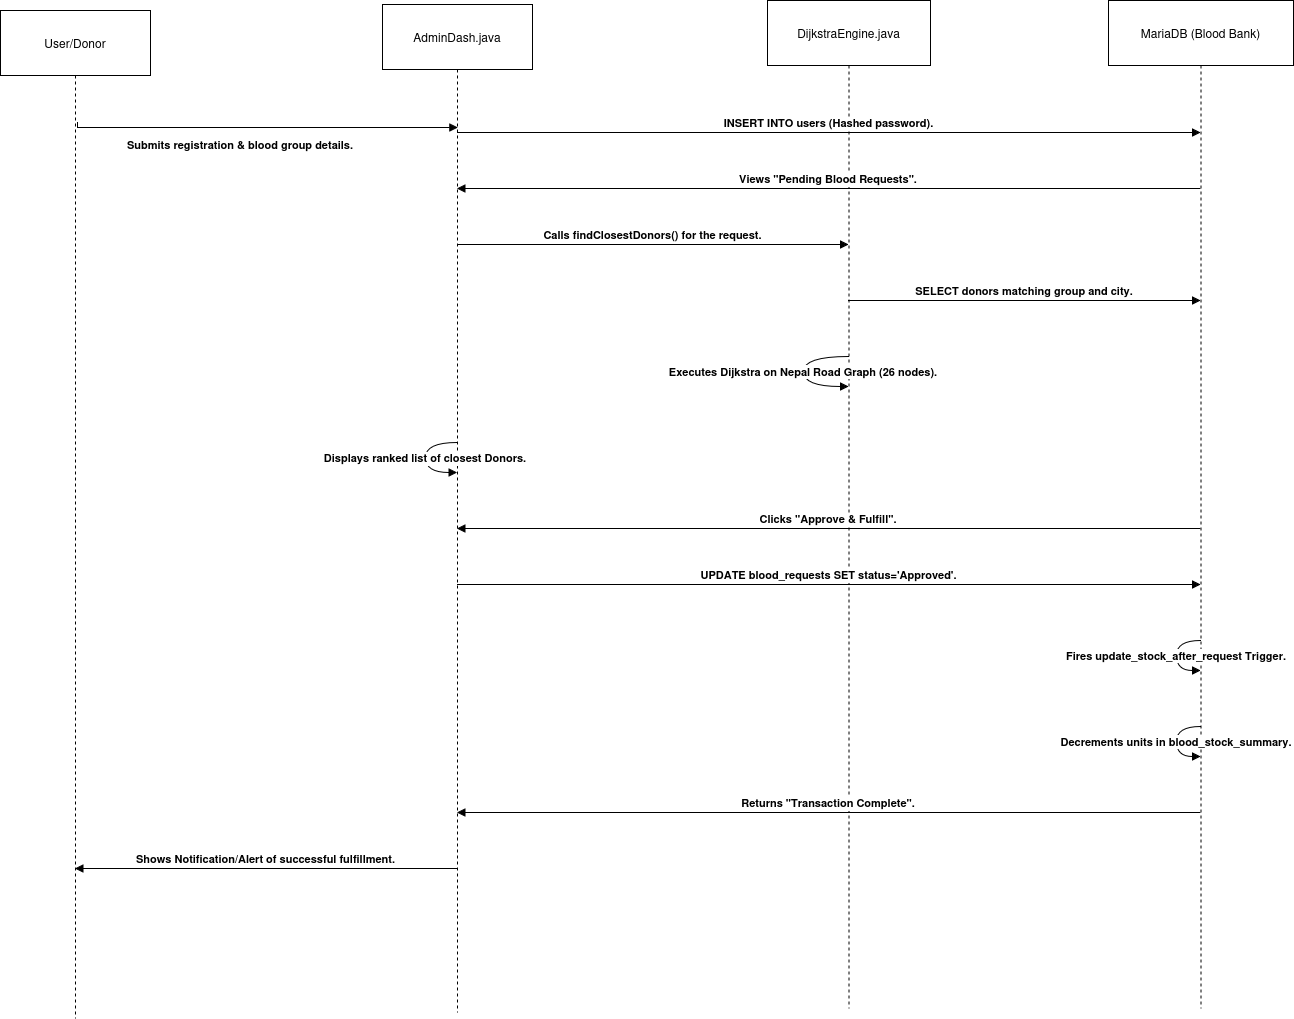

The diagram above was exported from draw.io. Its source (the exported page's mxGraphModel, read from the mxfile embedded in the PNG):
<mxGraphModel dx="1901" dy="1020" grid="0" gridSize="10" guides="1" tooltips="1" connect="1" arrows="1" fold="1" page="1" pageScale="1" pageWidth="1100" pageHeight="850" background="light-dark(#ffffff, #9a9996)" math="0" shadow="0">
  <root>
    <mxCell id="0" />
    <mxCell id="1" parent="0" />
    <mxCell id="2" parent="1" style="shape=umlLifeline;perimeter=lifelinePerimeter;whiteSpace=wrap;container=1;dropTarget=0;collapsible=0;recursiveResize=0;outlineConnect=0;portConstraint=eastwest;newEdgeStyle={&quot;edgeStyle&quot;:&quot;elbowEdgeStyle&quot;,&quot;elbow&quot;:&quot;vertical&quot;,&quot;curved&quot;:0,&quot;rounded&quot;:0};size=65;" value="User/Donor" vertex="1">
      <mxGeometry height="1008" width="150" x="139" y="45" as="geometry" />
    </mxCell>
    <mxCell id="3" parent="1" style="shape=umlLifeline;perimeter=lifelinePerimeter;whiteSpace=wrap;container=1;dropTarget=0;collapsible=0;recursiveResize=0;outlineConnect=0;portConstraint=eastwest;newEdgeStyle={&quot;edgeStyle&quot;:&quot;elbowEdgeStyle&quot;,&quot;elbow&quot;:&quot;vertical&quot;,&quot;curved&quot;:0,&quot;rounded&quot;:0};size=65;" value="AdminDash.java" vertex="1">
      <mxGeometry height="1008" width="150" x="521" y="39" as="geometry" />
    </mxCell>
    <mxCell id="4" parent="1" style="shape=umlLifeline;perimeter=lifelinePerimeter;whiteSpace=wrap;container=1;dropTarget=0;collapsible=0;recursiveResize=0;outlineConnect=0;portConstraint=eastwest;newEdgeStyle={&quot;edgeStyle&quot;:&quot;elbowEdgeStyle&quot;,&quot;elbow&quot;:&quot;vertical&quot;,&quot;curved&quot;:0,&quot;rounded&quot;:0};size=65;" value="DijkstraEngine.java" vertex="1">
      <mxGeometry height="1008" width="163" x="906" y="35" as="geometry" />
    </mxCell>
    <mxCell id="5" parent="1" style="shape=umlLifeline;perimeter=lifelinePerimeter;whiteSpace=wrap;container=1;dropTarget=0;collapsible=0;recursiveResize=0;outlineConnect=0;portConstraint=eastwest;newEdgeStyle={&quot;edgeStyle&quot;:&quot;elbowEdgeStyle&quot;,&quot;elbow&quot;:&quot;vertical&quot;,&quot;curved&quot;:0,&quot;rounded&quot;:0};size=65;" value="MariaDB (Blood Bank)" vertex="1">
      <mxGeometry height="1008" width="185" x="1247" y="35" as="geometry" />
    </mxCell>
    <mxCell id="7" edge="1" parent="1" style="verticalAlign=bottom;edgeStyle=elbowEdgeStyle;elbow=vertical;curved=0;rounded=0;endArrow=block;fontStyle=1" value="Submits registration &amp; blood group details.">
      <mxGeometry relative="1" x="-0.128" y="-27" as="geometry">
        <mxPoint as="offset" />
        <Array as="points">
          <mxPoint x="303.83" y="162" />
        </Array>
        <mxPoint x="216" y="157" as="sourcePoint" />
        <mxPoint x="596.33" y="162" as="targetPoint" />
      </mxGeometry>
    </mxCell>
    <mxCell id="8" edge="1" parent="1" source="3" style="verticalAlign=bottom;edgeStyle=elbowEdgeStyle;elbow=vertical;curved=0;rounded=0;endArrow=block;fontStyle=1" target="5" value="INSERT INTO users (Hashed password).">
      <mxGeometry relative="1" as="geometry">
        <Array as="points">
          <mxPoint x="897" y="167" />
        </Array>
      </mxGeometry>
    </mxCell>
    <mxCell id="9" edge="1" parent="1" source="5" style="verticalAlign=bottom;edgeStyle=elbowEdgeStyle;elbow=vertical;curved=0;rounded=0;endArrow=block;fontStyle=1" target="3" value="Views &quot;Pending Blood Requests&quot;.">
      <mxGeometry relative="1" as="geometry">
        <Array as="points">
          <mxPoint x="1012" y="223" />
        </Array>
        <mxPoint x="1260" y="223" as="sourcePoint" />
      </mxGeometry>
    </mxCell>
    <mxCell id="10" edge="1" parent="1" source="3" style="verticalAlign=bottom;edgeStyle=elbowEdgeStyle;elbow=vertical;curved=0;rounded=0;endArrow=block;fontStyle=1" target="4" value="Calls findClosestDonors() for the request.">
      <mxGeometry relative="1" as="geometry">
        <Array as="points">
          <mxPoint x="711" y="279" />
        </Array>
      </mxGeometry>
    </mxCell>
    <mxCell id="11" edge="1" parent="1" source="4" style="verticalAlign=bottom;edgeStyle=elbowEdgeStyle;elbow=vertical;curved=0;rounded=0;endArrow=block;fontStyle=1" target="5" value="SELECT donors matching group and city.">
      <mxGeometry relative="1" as="geometry">
        <Array as="points">
          <mxPoint x="1086" y="335" />
        </Array>
      </mxGeometry>
    </mxCell>
    <mxCell id="12" edge="1" parent="1" source="4" style="curved=1;endArrow=block;fontStyle=1" target="4" value="Executes Dijkstra on Nepal Road Graph (26 nodes).">
      <mxGeometry relative="1" as="geometry">
        <Array as="points">
          <mxPoint x="942" y="391" />
          <mxPoint x="942" y="421" />
        </Array>
      </mxGeometry>
    </mxCell>
    <mxCell id="13" edge="1" parent="1" source="3" style="curved=1;endArrow=block;fontStyle=1" target="3" value="Displays ranked list of closest Donors.">
      <mxGeometry relative="1" as="geometry">
        <Array as="points">
          <mxPoint x="564" y="477" />
          <mxPoint x="564" y="507" />
        </Array>
      </mxGeometry>
    </mxCell>
    <mxCell id="14" edge="1" parent="1" source="5" style="verticalAlign=bottom;edgeStyle=elbowEdgeStyle;elbow=vertical;curved=0;rounded=0;endArrow=block;fontStyle=1" target="3" value="Clicks &quot;Approve &amp; Fulfill&quot;.">
      <mxGeometry relative="1" as="geometry">
        <Array as="points">
          <mxPoint x="1012" y="563" />
        </Array>
        <mxPoint x="1486.5" y="563" as="sourcePoint" />
      </mxGeometry>
    </mxCell>
    <mxCell id="15" edge="1" parent="1" source="3" style="verticalAlign=bottom;edgeStyle=elbowEdgeStyle;elbow=vertical;curved=0;rounded=0;endArrow=block;fontStyle=1" target="5" value="UPDATE blood_requests SET status='Approved'.">
      <mxGeometry relative="1" as="geometry">
        <Array as="points">
          <mxPoint x="897" y="619" />
        </Array>
      </mxGeometry>
    </mxCell>
    <mxCell id="16" edge="1" parent="1" source="5" style="curved=1;endArrow=block;fontStyle=1" target="5" value="Fires update_stock_after_request Trigger.">
      <mxGeometry relative="1" as="geometry">
        <Array as="points">
          <mxPoint x="1315" y="675" />
          <mxPoint x="1315" y="705" />
        </Array>
      </mxGeometry>
    </mxCell>
    <mxCell id="17" edge="1" parent="1" source="5" style="curved=1;endArrow=block;fontStyle=1" target="5" value="Decrements units in blood_stock_summary.">
      <mxGeometry relative="1" as="geometry">
        <Array as="points">
          <mxPoint x="1315" y="761" />
          <mxPoint x="1315" y="791" />
        </Array>
      </mxGeometry>
    </mxCell>
    <mxCell id="18" edge="1" parent="1" source="5" style="verticalAlign=bottom;edgeStyle=elbowEdgeStyle;elbow=vertical;curved=0;rounded=0;endArrow=block;fontStyle=1" target="3" value="Returns &quot;Transaction Complete&quot;.">
      <mxGeometry relative="1" as="geometry">
        <Array as="points">
          <mxPoint x="900" y="847" />
        </Array>
      </mxGeometry>
    </mxCell>
    <mxCell id="19" edge="1" parent="1" source="3" style="verticalAlign=bottom;edgeStyle=elbowEdgeStyle;elbow=vertical;curved=0;rounded=0;endArrow=block;fontStyle=1" target="2" value="Shows Notification/Alert of successful fulfillment.">
      <mxGeometry relative="1" as="geometry">
        <Array as="points">
          <mxPoint x="306" y="903" />
        </Array>
      </mxGeometry>
    </mxCell>
  </root>
</mxGraphModel>